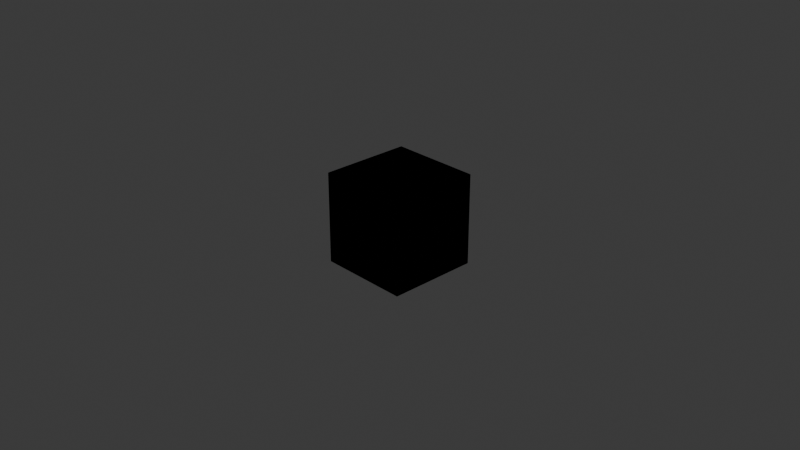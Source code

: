# Source: Ground.blend  (saved by Blender 4.0.36; exported with 4.5.12 LTS)
import bpy
from mathutils import Matrix  # noqa: F401  (used for matrix-valued properties, if any)

bpy.ops.wm.read_factory_settings(use_empty=True)
scene = bpy.context.scene
scene.name = 'Scene'

# ---- collections
col_collection = bpy.data.collections.new('Collection'); scene.collection.children.link(col_collection)

# ---- materials (node trees are filled in below, after node groups)
mat_material = bpy.data.materials.new('Material')
mat_material.alpha_threshold = 0.0
mat_material.use_transparent_shadow = False
mat_material.roughness = 0.5
mat_material.line_color = (0.0, 0.0, 0.0, 1.0)
mat_outline = bpy.data.materials.new('Outline')
mat_outline.use_backface_culling = True

# ---- material node trees
mat_material.use_nodes = True; mat_material.node_tree.nodes.clear()
_N = mat_material.node_tree.nodes; _L = mat_material.node_tree.links
n0 = _N.new('ShaderNodeOutputMaterial'); n0.name = 'Material Output'; n0.location = (300, 300)
n1 = _N.new('ShaderNodeBsdfPrincipled'); n1.name = 'Principled BSDF'; n1.location = (10, 300)
n1.inputs[3].default_value = 1.45
_L.new(n1.outputs[0], n0.inputs[0])
n0.is_active_output = True
mat_outline.use_nodes = True; mat_outline.node_tree.nodes.clear()
_N = mat_outline.node_tree.nodes; _L = mat_outline.node_tree.links
n0 = _N.new('ShaderNodeOutputMaterial'); n0.name = 'Material Output'; n0.location = (300, 300)
n0.target = 'CYCLES'
n1 = _N.new('ShaderNodeEmission'); n1.name = 'Emission'; n1.location = (10, 300)
n1.inputs[0].default_value = (0.0, 0.0, 0.0, 1.0)
n2 = _N.new('ShaderNodeOutputMaterial'); n2.name = 'Material Output.001'; n2.location = (0, 0)
n2.target = 'EEVEE'
n3 = _N.new('ShaderNodeMixShader'); n3.name = 'Mix Shader'; n3.location = (0, 0)
n3.label = 'Disable Shadow'
n3.hide = True
n4 = _N.new('ShaderNodeLightPath'); n4.name = 'Light Path'; n4.location = (0, 0)
n4.hide = True
n5 = _N.new('ShaderNodeBsdfTransparent'); n5.name = 'Transparent BSDF'; n5.location = (0, 0)
n5.hide = True
_L.new(n1.outputs[0], n0.inputs[0])
_L.new(n1.outputs[0], n3.inputs[1])
_L.new(n3.outputs[0], n2.inputs[0])
_L.new(n4.outputs[1], n3.inputs[0])
_L.new(n5.outputs[0], n3.inputs[2])
n0.is_active_output = True

# ---- world
world_world = bpy.data.worlds.new('World'); scene.world = world_world
world_world.use_nodes = True; world_world.node_tree.nodes.clear()
_N = world_world.node_tree.nodes; _L = world_world.node_tree.links
n0 = _N.new('ShaderNodeOutputWorld'); n0.name = 'World Output'; n0.location = (300, 300)
n1 = _N.new('ShaderNodeBackground'); n1.name = 'Background'; n1.location = (10, 300)
n1.inputs[0].default_value = (0.05088, 0.05088, 0.05088, 1.0)
_L.new(n1.outputs[0], n0.inputs[0])
n0.is_active_output = True
world_world.color = (0.05088, 0.05088, 0.05088)
world_world.use_sun_shadow = False
world_world.sun_shadow_jitter_overblur = 0.0

# ---- cameras
cam_camera = bpy.data.cameras.new('Camera')
cam_camera.clip_end = 100.0
cam_camera.ortho_scale = 7.314

# ---- lights
light_light = bpy.data.lights.new('Light', 'POINT')
light_light.transmission_factor = 0.0
light_light.use_soft_falloff = False
light_light.energy = 1000.0
light_light.shadow_soft_size = 0.1
light_light.shadow_maximum_resolution = 0.006
light_light.use_absolute_resolution = True

# ---- meshes
me_cube = bpy.data.meshes.new('Cube')
me_cube.from_pydata([(1.0, 1.0, 1.0), (1.0, 1.0, -1.0), (1.0, -1.0, 1.0), (1.0, -1.0, -1.0), (-1.0, 1.0, 1.0), (-1.0, 1.0, -1.0), (-1.0, -1.0, 1.0), (-1.0, -1.0, -1.0)], [], [(0, 4, 6, 2), (3, 2, 6, 7), (7, 6, 4, 5), (5, 1, 3, 7), (1, 0, 2, 3), (5, 4, 0, 1)])
_uv = me_cube.uv_layers.new(name='UVMap')
_uv.uv.foreach_set('vector', [0.625, 0.5, 0.875, 0.5, 0.875, 0.75, 0.625, 0.75, 0.375, 0.75, 0.625, 0.75, 0.625, 1.0, 0.375, 1.0, 0.375, 0.0, 0.625, 0.0, 0.625, 0.25, 0.375, 0.25, 0.125, 0.5, 0.375, 0.5, 0.375, 0.75, 0.125, 0.75, 0.375, 0.5, 0.625, 0.5, 0.625, 0.75, 0.375, 0.75, 0.375, 0.25, 0.625, 0.25, 0.625, 0.5, 0.375, 0.5])
me_cube.materials.append(mat_material)
me_cube.materials.append(mat_outline)
me_cube.use_mirror_vertex_groups = False
me_cube.update()

# ---- objects
ob_outline = bpy.data.objects.new('Outline', me_cube)
ob_light = bpy.data.objects.new('Light', light_light)
ob_camera = bpy.data.objects.new('Camera', cam_camera)

# ---- transforms, parenting, visibility, modifiers, constraints
ob_outline.location = (0.0, 0.0, 0.0)
ob_outline.scale = (0.5, 0.5, 0.5)
ob_outline.lock_rotations_4d = False
ob_outline.empty_display_type = 'ARROWS'
ob_outline.lineart.crease_threshold = 0.0
_m = ob_outline.modifiers.new('Solidify', 'SOLIDIFY')
_m.thickness = 0.1
_m.material_offset = 1
_m.use_quality_normals = True
_m.use_flip_normals = True
ob_light.location = (4.076, 1.005, 5.904)
ob_light.rotation_euler = (0.6503, 0.05522, 1.866)
ob_light.lock_rotations_4d = False
ob_light.empty_display_type = 'ARROWS'
ob_light.color = (0.0, 0.0, 0.0, 0.0)
ob_light.lineart.crease_threshold = 0.0
ob_camera.location = (7.359, -6.926, 4.958)
ob_camera.rotation_euler = (1.109, 0.0, 0.8149)
ob_camera.lock_rotations_4d = False
ob_camera.empty_display_type = 'ARROWS'
ob_camera.color = (0.0, 0.0, 0.0, 0.0)
ob_camera.display_type = 'WIRE'
ob_camera.lineart.crease_threshold = 0.0

# ---- collection membership
col_collection.objects.link(ob_outline)
col_collection.objects.link(ob_light)
col_collection.objects.link(ob_camera)

# ---- scene / render settings (as saved in the file)
scene.camera = ob_camera
scene.frame_start = 1; scene.frame_end = 250; scene.frame_set(1)
scene.render.engine = 'BLENDER_EEVEE_NEXT'
scene.cycles.sampling_pattern = 'TABULATED_SOBOL'
bpy.context.view_layer.update()
